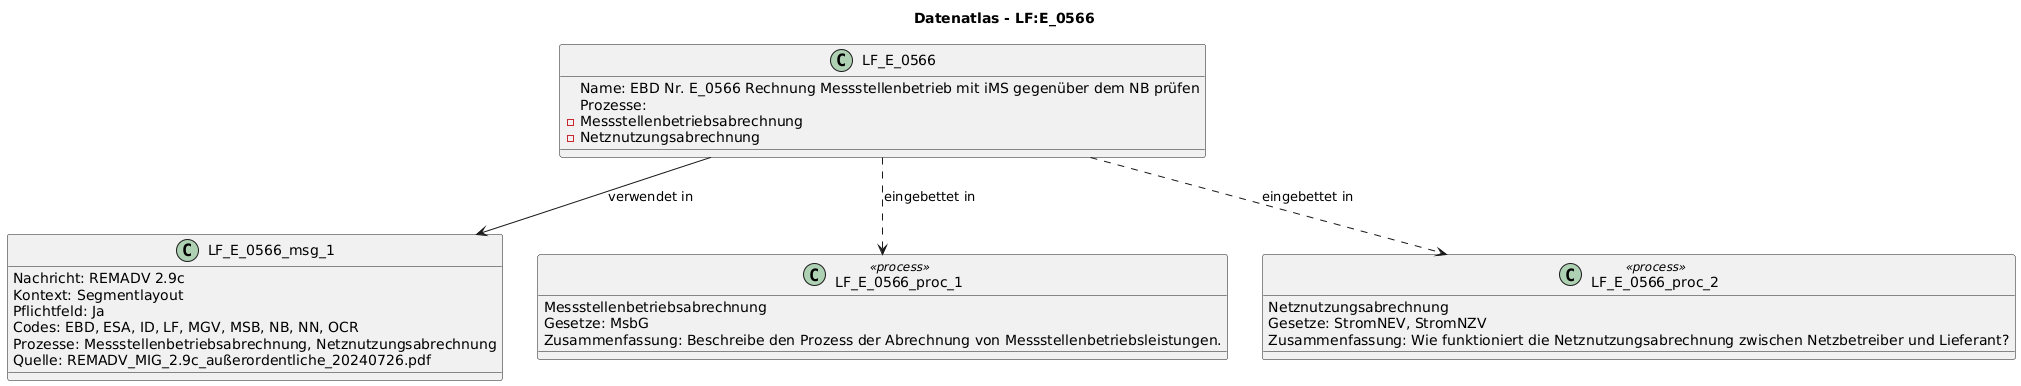

The diagram above was rendered by PlantUML. Its source (embedded in the PNG):
@startuml
title Datenatlas - LF:E_0566
class LF_E_0566 {
  Name: EBD Nr. E_0566 Rechnung Messstellenbetrieb mit iMS gegenüber dem NB prüfen
  Prozesse:
    - Messstellenbetriebsabrechnung
    - Netznutzungsabrechnung
}
class LF_E_0566_msg_1 {
  Nachricht: REMADV 2.9c
  Kontext: Segmentlayout
  Pflichtfeld: Ja
  Codes: EBD, ESA, ID, LF, MGV, MSB, NB, NN, OCR
  Prozesse: Messstellenbetriebsabrechnung, Netznutzungsabrechnung
  Quelle: REMADV_MIG_2.9c_außerordentliche_20240726.pdf
}
LF_E_0566 --> LF_E_0566_msg_1 : verwendet in
class LF_E_0566_proc_1 <<process>> {
  Messstellenbetriebsabrechnung
  Gesetze: MsbG
  Zusammenfassung: Beschreibe den Prozess der Abrechnung von Messstellenbetriebsleistungen.
}
LF_E_0566 ..> LF_E_0566_proc_1 : eingebettet in
class LF_E_0566_proc_2 <<process>> {
  Netznutzungsabrechnung
  Gesetze: StromNEV, StromNZV
  Zusammenfassung: Wie funktioniert die Netznutzungsabrechnung zwischen Netzbetreiber und Lieferant?
}
LF_E_0566 ..> LF_E_0566_proc_2 : eingebettet in
@enduml